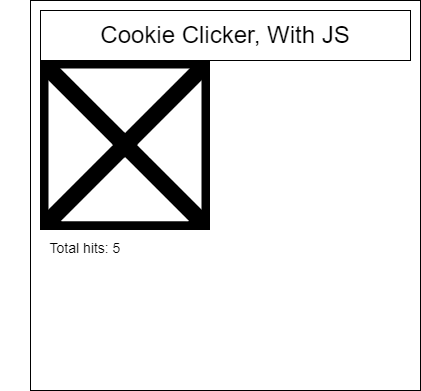

The diagram above was exported from draw.io. Its source (the exported page's mxGraphModel, read from the mxfile embedded in the PNG):
<mxGraphModel dx="674" dy="357" grid="1" gridSize="10" guides="1" tooltips="1" connect="1" arrows="1" fold="1" page="1" pageScale="1" pageWidth="827" pageHeight="1169" math="0" shadow="0">
  <root>
    <mxCell id="0" />
    <mxCell id="1" parent="0" />
    <UserObject label="" link="https://f76986e3-1aec-4ad2-8a57-4362dfdcdfbe.id.repl.co/img/unnamed.png" id="2">
      <mxCell style="whiteSpace=wrap;html=1;aspect=fixed;" vertex="1" parent="1">
        <mxGeometry x="30" y="30" width="390" height="390" as="geometry" />
      </mxCell>
    </UserObject>
    <mxCell id="3" value="&lt;font style=&quot;font-size: 24px&quot;&gt;Cookie Clicker, With JS&lt;/font&gt;" style="rounded=0;whiteSpace=wrap;html=1;" vertex="1" parent="1">
      <mxGeometry x="40" y="40" width="370" height="50" as="geometry" />
    </mxCell>
    <mxCell id="4" value="" style="shape=image;verticalLabelPosition=bottom;labelBackgroundColor=#ffffff;verticalAlign=top;aspect=fixed;imageAspect=0;image=https://f76986e3-1aec-4ad2-8a57-4362dfdcdfbe.id.repl.co/img/unnamed.png;" vertex="1" parent="1">
      <mxGeometry x="40" y="90" width="170" height="170" as="geometry" />
    </mxCell>
    <mxCell id="5" value="&lt;font style=&quot;font-size: 14px&quot;&gt;Total hits: 5&lt;/font&gt;" style="text;html=1;strokeColor=none;fillColor=none;align=center;verticalAlign=middle;whiteSpace=wrap;rounded=0;fontSize=24;" vertex="1" parent="1">
      <mxGeometry y="260" width="170" height="30" as="geometry" />
    </mxCell>
  </root>
</mxGraphModel>